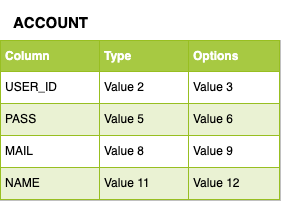

The diagram above was exported from draw.io. Its source (the exported page's mxGraphModel, read from the mxfile embedded in the PNG):
<mxGraphModel dx="908" dy="589" grid="1" gridSize="10" guides="1" tooltips="1" connect="1" arrows="1" fold="1" page="1" pageScale="1" pageWidth="850" pageHeight="1100" math="0" shadow="0" extFonts="Permanent Marker^https://fonts.googleapis.com/css?family=Permanent+Marker">
  <root>
    <mxCell id="0" />
    <mxCell id="1" parent="0" />
    <mxCell id="tzmvbo_qSJRR7HFQ9JLA-1" value="&lt;table border=&quot;1&quot; width=&quot;100%&quot; cellpadding=&quot;4&quot; style=&quot;width: 100% ; height: 100% ; border-collapse: collapse&quot;&gt;&lt;tbody&gt;&lt;tr style=&quot;background-color: #a7c942 ; color: #ffffff ; border: 1px solid #98bf21&quot;&gt;&lt;th align=&quot;left&quot;&gt;Column&lt;/th&gt;&lt;th align=&quot;left&quot;&gt;Type&lt;/th&gt;&lt;th align=&quot;left&quot;&gt;Options&lt;/th&gt;&lt;/tr&gt;&lt;tr style=&quot;border: 1px solid #98bf21&quot;&gt;&lt;td&gt;USER_ID&lt;/td&gt;&lt;td&gt;Value 2&lt;/td&gt;&lt;td&gt;Value 3&lt;/td&gt;&lt;/tr&gt;&lt;tr style=&quot;background-color: #eaf2d3 ; border: 1px solid #98bf21&quot;&gt;&lt;td&gt;PASS&lt;/td&gt;&lt;td&gt;Value 5&lt;/td&gt;&lt;td&gt;Value 6&lt;/td&gt;&lt;/tr&gt;&lt;tr style=&quot;border: 1px solid #98bf21&quot;&gt;&lt;td&gt;MAIL&lt;/td&gt;&lt;td&gt;Value 8&lt;/td&gt;&lt;td&gt;Value 9&lt;/td&gt;&lt;/tr&gt;&lt;tr style=&quot;background-color: #eaf2d3 ; border: 1px solid #98bf21&quot;&gt;&lt;td&gt;NAME&lt;/td&gt;&lt;td&gt;Value 11&lt;/td&gt;&lt;td&gt;Value 12&lt;br&gt;&lt;/td&gt;&lt;/tr&gt;&lt;/tbody&gt;&lt;/table&gt;" style="text;html=1;strokeColor=#c0c0c0;fillColor=#ffffff;overflow=fill;rounded=0;" vertex="1" parent="1">
      <mxGeometry x="80" y="80" width="280" height="160" as="geometry" />
    </mxCell>
    <mxCell id="tzmvbo_qSJRR7HFQ9JLA-2" value="&lt;font style=&quot;font-size: 15px&quot;&gt;ACCOUNT&lt;/font&gt;" style="text;strokeColor=none;fillColor=none;html=1;fontSize=24;fontStyle=1;verticalAlign=middle;align=center;" vertex="1" parent="1">
      <mxGeometry x="80" y="40" width="100" height="40" as="geometry" />
    </mxCell>
  </root>
</mxGraphModel>